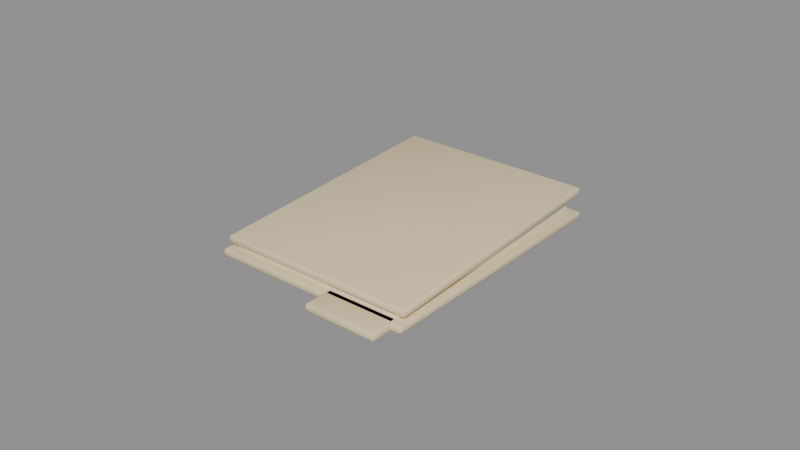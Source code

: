 # Source: Doc_Folder.blend  (saved by Blender 5.3.31; exported with 4.5.12 LTS)
import bpy
from mathutils import Matrix  # noqa: F401  (used for matrix-valued properties, if any)

bpy.ops.wm.read_factory_settings(use_empty=True)
scene = bpy.context.scene
scene.name = 'Scene'

# ---- materials (node trees are filled in below, after node groups)
mat_mat_papermanila = bpy.data.materials.new('Mat_PaperManila')
mat_mat_papermanila.diffuse_color = (0.8481, 0.6921, 0.42, 1.0)
mat_mat_paperwarm = bpy.data.materials.new('Mat_PaperWarm')
mat_mat_paperwarm.diffuse_color = (0.9662, 0.9287, 0.8378, 1.0)

# ---- material node trees
mat_mat_papermanila.use_nodes = True; mat_mat_papermanila.node_tree.nodes.clear()
_N = mat_mat_papermanila.node_tree.nodes; _L = mat_mat_papermanila.node_tree.links
n0 = _N.new('ShaderNodeBsdfPrincipled'); n0.name = 'Principled BSDF'; n0.location = (-200, 100)
n0.inputs[0].default_value = (0.8481, 0.6921, 0.42, 1.0)
n0.inputs[2].default_value = 0.55
n0.inputs[10].default_value = 0.005
n1 = _N.new('ShaderNodeOutputMaterial'); n1.name = 'Material Output'; n1.location = (200, 100)
_L.new(n0.outputs[0], n1.inputs[0])
n1.is_active_output = True
mat_mat_paperwarm.use_nodes = True; mat_mat_paperwarm.node_tree.nodes.clear()
_N = mat_mat_paperwarm.node_tree.nodes; _L = mat_mat_paperwarm.node_tree.links
n0 = _N.new('ShaderNodeBsdfPrincipled'); n0.name = 'Principled BSDF'; n0.location = (-200, 100)
n0.inputs[0].default_value = (0.9662, 0.9287, 0.8378, 1.0)
n0.inputs[2].default_value = 0.58
n0.inputs[10].default_value = 0.005
n1 = _N.new('ShaderNodeOutputMaterial'); n1.name = 'Material Output'; n1.location = (200, 100)
_L.new(n0.outputs[0], n1.inputs[0])
n1.is_active_output = True

# ---- meshes
me_cube = bpy.data.meshes.new('Cube')
me_cube.from_pydata([(-0.0322, -0.0422, -0.00125), (-0.0322, -0.043, -0.00045), (-0.033, -0.0422, -0.00045), (-0.0322, -0.04277, -0.001016), (-0.03266, -0.04266, -0.0009119), (-0.03277, -0.04277, -0.00045), (-0.03277, -0.0422, -0.001016), (-0.0322, -0.043, 0.00045), (-0.0322, -0.0422, 0.00125), (-0.033, -0.0422, 0.00045), (-0.0322, -0.04277, 0.001016), (-0.03266, -0.04266, 0.0009119), (-0.03277, -0.0422, 0.001016), (-0.03277, -0.04277, 0.00045), (-0.0322, 0.0422, -0.00125), (-0.033, 0.0422, -0.00045), (-0.0322, 0.043, -0.00045), (-0.03277, 0.0422, -0.001016), (-0.03266, 0.04266, -0.0009119), (-0.03277, 0.04277, -0.00045), (-0.0322, 0.04277, -0.001016), (-0.0322, 0.0422, 0.00125), (-0.0322, 0.043, 0.00045), (-0.033, 0.0422, 0.00045), (-0.0322, 0.04277, 0.001016), (-0.03266, 0.04266, 0.0009119), (-0.03277, 0.04277, 0.00045), (-0.03277, 0.0422, 0.001016), (0.0322, -0.0422, -0.00125), (0.033, -0.0422, -0.00045), (0.0322, -0.043, -0.00045), (0.03277, -0.0422, -0.001016), (0.03266, -0.04266, -0.0009119), (0.03277, -0.04277, -0.00045), (0.0322, -0.04277, -0.001016), (0.0322, -0.0422, 0.00125), (0.0322, -0.043, 0.00045), (0.033, -0.0422, 0.00045), (0.0322, -0.04277, 0.001016), (0.03266, -0.04266, 0.0009119), (0.03277, -0.04277, 0.00045), (0.03277, -0.0422, 0.001016), (0.0322, 0.0422, -0.00125), (0.0322, 0.043, -0.00045), (0.033, 0.0422, -0.00045), (0.0322, 0.04277, -0.001016), (0.03266, 0.04266, -0.0009119), (0.03277, 0.04277, -0.00045), (0.03277, 0.0422, -0.001016), (0.0322, 0.0422, 0.00125), (0.033, 0.0422, 0.00045), (0.0322, 0.043, 0.00045), (0.03277, 0.0422, 0.001016), (0.03266, 0.04266, 0.0009119), (0.03277, 0.04277, 0.00045), (0.0322, 0.04277, 0.001016)], [], [(0, 3, 4, 6), (1, 5, 4, 3), (2, 6, 4, 5), (7, 10, 11, 13), (8, 12, 11, 10), (9, 13, 11, 12), (14, 17, 18, 20), (15, 19, 18, 17), (16, 20, 18, 19), (21, 24, 25, 27), (22, 26, 25, 24), (23, 27, 25, 26), (28, 31, 32, 34), (29, 33, 32, 31), (30, 34, 32, 33), (35, 38, 39, 41), (36, 40, 39, 38), (37, 41, 39, 40), (42, 45, 46, 48), (43, 47, 46, 45), (44, 48, 46, 47), (49, 52, 53, 55), (50, 54, 53, 52), (51, 55, 53, 54), (14, 0, 6, 17), (17, 6, 2, 15), (1, 7, 13, 5), (5, 13, 9, 2), (8, 21, 27, 12), (12, 27, 23, 9), (22, 16, 19, 26), (26, 19, 15, 23), (42, 14, 20, 45), (45, 20, 16, 43), (21, 49, 55, 24), (24, 55, 51, 22), (50, 44, 47, 54), (54, 47, 43, 51), (28, 42, 48, 31), (31, 48, 44, 29), (49, 35, 41, 52), (52, 41, 37, 50), (36, 30, 33, 40), (40, 33, 29, 37), (0, 28, 34, 3), (3, 34, 30, 1), (35, 8, 10, 38), (38, 10, 7, 36), (14, 42, 28, 0), (2, 9, 23, 15), (30, 36, 7, 1), (49, 21, 8, 35), (16, 22, 51, 43), (44, 50, 37, 29)])
me_cube.polygons.foreach_set('use_smooth', [True] * 54)
_uv = me_cube.uv_layers.new(name='UVMap')
_uv.uv.foreach_set('vector', [0.128, 0.7477, 0.128, 0.75, 0.1263, 0.75, 0.125, 0.7477, 0.455, 0.997, 0.455, 1.0, 0.4088, 1.0, 0.375, 0.997, 0.455, 0.002326, 0.375, 0.002326, 0.375, 0.0009829, 0.455, 0.0, 0.545, 0.997, 0.625, 0.997, 0.625, 0.9987, 0.545, 1.0, 0.872, 0.7477, 0.875, 0.7477, 0.875, 0.749, 0.872, 0.75, 0.545, 0.002326, 0.545, 0.0, 0.5912, 0.0, 0.625, 0.002326, 0.128, 0.5023, 0.125, 0.5023, 0.125, 0.501, 0.128, 0.5, 0.455, 0.2477, 0.455, 0.25, 0.3919, 0.2506, 0.375, 0.2477, 0.455, 0.253, 0.375, 0.253, 0.3919, 0.2506, 0.455, 0.25, 0.872, 0.5023, 0.872, 0.5, 0.8737, 0.5, 0.875, 0.5023, 0.545, 0.253, 0.545, 0.25, 0.6081, 0.2495, 0.625, 0.253, 0.545, 0.2477, 0.625, 0.2477, 0.6081, 0.2495, 0.545, 0.25, 0.372, 0.7477, 0.375, 0.7477, 0.3863, 0.7501, 0.3735, 0.7515, 0.455, 0.7477, 0.455, 0.75, 0.3863, 0.7501, 0.375, 0.7477, 0.455, 0.753, 0.3735, 0.7515, 0.3863, 0.7501, 0.455, 0.75, 0.628, 0.7477, 0.6265, 0.7515, 0.6142, 0.7497, 0.625, 0.7477, 0.545, 0.753, 0.545, 0.75, 0.6142, 0.7497, 0.6265, 0.7515, 0.545, 0.7477, 0.625, 0.7477, 0.6142, 0.7497, 0.545, 0.75, 0.372, 0.5023, 0.3735, 0.4985, 0.3858, 0.5003, 0.375, 0.5023, 0.455, 0.497, 0.455, 0.5, 0.3858, 0.5003, 0.3735, 0.4985, 0.455, 0.5023, 0.375, 0.5023, 0.3858, 0.5003, 0.455, 0.5, 0.628, 0.5023, 0.625, 0.5023, 0.6137, 0.4999, 0.6265, 0.4985, 0.545, 0.5023, 0.545, 0.5, 0.6137, 0.4999, 0.625, 0.5023, 0.545, 0.497, 0.6265, 0.4985, 0.6137, 0.4999, 0.545, 0.5, 0.128, 0.5023, 0.128, 0.7477, 0.125, 0.7477, 0.125, 0.5023, 0.375, 0.2477, 0.375, 0.002326, 0.455, 0.002326, 0.455, 0.2477, 0.455, 0.997, 0.545, 0.997, 0.545, 1.0, 0.455, 1.0, 0.455, 0.0, 0.545, 0.0, 0.545, 0.002326, 0.455, 0.002326, 0.872, 0.7477, 0.872, 0.5023, 0.875, 0.5023, 0.875, 0.7477, 0.625, 0.002326, 0.625, 0.2477, 0.545, 0.2477, 0.545, 0.002326, 0.545, 0.253, 0.455, 0.253, 0.455, 0.25, 0.545, 0.25, 0.545, 0.25, 0.455, 0.25, 0.455, 0.2477, 0.545, 0.2477, 0.372, 0.5023, 0.128, 0.5023, 0.128, 0.5, 0.3735, 0.4985, 0.3735, 0.4985, 0.375, 0.253, 0.455, 0.253, 0.455, 0.497, 0.872, 0.5023, 0.628, 0.5023, 0.6265, 0.4985, 0.872, 0.5, 0.625, 0.253, 0.6265, 0.4985, 0.545, 0.497, 0.545, 0.253, 0.545, 0.5023, 0.455, 0.5023, 0.455, 0.5, 0.545, 0.5, 0.545, 0.5, 0.455, 0.5, 0.455, 0.497, 0.545, 0.497, 0.372, 0.7477, 0.372, 0.5023, 0.375, 0.5023, 0.375, 0.7477, 0.375, 0.7477, 0.375, 0.5023, 0.455, 0.5023, 0.455, 0.7477, 0.628, 0.5023, 0.628, 0.7477, 0.625, 0.7477, 0.625, 0.5023, 0.625, 0.5023, 0.625, 0.7477, 0.545, 0.7477, 0.545, 0.5023, 0.545, 0.753, 0.455, 0.753, 0.455, 0.75, 0.545, 0.75, 0.545, 0.75, 0.455, 0.75, 0.455, 0.7477, 0.545, 0.7477, 0.128, 0.7477, 0.372, 0.7477, 0.3735, 0.7515, 0.128, 0.75, 0.375, 0.997, 0.3735, 0.7515, 0.455, 0.753, 0.455, 0.997, 0.628, 0.7477, 0.872, 0.7477, 0.872, 0.75, 0.6265, 0.7515, 0.6265, 0.7515, 0.625, 0.997, 0.545, 0.997, 0.545, 0.753, 0.128, 0.5023, 0.372, 0.5023, 0.372, 0.7477, 0.128, 0.7477, 0.455, 0.002326, 0.545, 0.002326, 0.545, 0.2477, 0.455, 0.2477, 0.455, 0.753, 0.545, 0.753, 0.545, 0.997, 0.455, 0.997, 0.628, 0.5023, 0.872, 0.5023, 0.872, 0.7477, 0.628, 0.7477, 0.455, 0.253, 0.545, 0.253, 0.545, 0.497, 0.455, 0.497, 0.455, 0.5023, 0.545, 0.5023, 0.545, 0.7477, 0.455, 0.7477])
me_cube.materials.append(mat_mat_papermanila)
me_cube.update()
me_cube_001 = bpy.data.meshes.new('Cube.001')
me_cube_001.from_pydata([(-0.0112, -0.0042, -0.00125), (-0.0112, -0.005, -0.00045), (-0.012, -0.0042, -0.00045), (-0.0112, -0.004766, -0.001016), (-0.01166, -0.004662, -0.0009119), (-0.01177, -0.004766, -0.00045), (-0.01177, -0.0042, -0.001016), (-0.0112, -0.005, 0.00045), (-0.0112, -0.0042, 0.00125), (-0.012, -0.0042, 0.00045), (-0.0112, -0.004766, 0.001016), (-0.01166, -0.004662, 0.0009119), (-0.01177, -0.0042, 0.001016), (-0.01177, -0.004766, 0.00045), (-0.0112, 0.0042, -0.00125), (-0.012, 0.0042, -0.00045), (-0.0112, 0.005, -0.00045), (-0.01177, 0.0042, -0.001016), (-0.01166, 0.004662, -0.0009119), (-0.01177, 0.004766, -0.00045), (-0.0112, 0.004766, -0.001016), (-0.0112, 0.0042, 0.00125), (-0.0112, 0.005, 0.00045), (-0.012, 0.0042, 0.00045), (-0.0112, 0.004766, 0.001016), (-0.01166, 0.004662, 0.0009119), (-0.01177, 0.004766, 0.00045), (-0.01177, 0.0042, 0.001016), (0.0112, -0.0042, -0.00125), (0.012, -0.0042, -0.00045), (0.0112, -0.005, -0.00045), (0.01177, -0.0042, -0.001016), (0.01166, -0.004662, -0.0009119), (0.01177, -0.004766, -0.00045), (0.0112, -0.004766, -0.001016), (0.0112, -0.0042, 0.00125), (0.0112, -0.005, 0.00045), (0.012, -0.0042, 0.00045), (0.0112, -0.004766, 0.001016), (0.01166, -0.004662, 0.0009119), (0.01177, -0.004766, 0.00045), (0.01177, -0.0042, 0.001016), (0.0112, 0.0042, -0.00125), (0.0112, 0.005, -0.00045), (0.012, 0.0042, -0.00045), (0.0112, 0.004766, -0.001016), (0.01166, 0.004662, -0.0009119), (0.01177, 0.004766, -0.00045), (0.01177, 0.0042, -0.001016), (0.0112, 0.0042, 0.00125), (0.012, 0.0042, 0.00045), (0.0112, 0.005, 0.00045), (0.01177, 0.0042, 0.001016), (0.01166, 0.004662, 0.0009119), (0.01177, 0.004766, 0.00045), (0.0112, 0.004766, 0.001016)], [], [(0, 3, 4, 6), (1, 5, 4, 3), (2, 6, 4, 5), (7, 10, 11, 13), (8, 12, 11, 10), (9, 13, 11, 12), (14, 17, 18, 20), (15, 19, 18, 17), (16, 20, 18, 19), (21, 24, 25, 27), (22, 26, 25, 24), (23, 27, 25, 26), (28, 31, 32, 34), (29, 33, 32, 31), (30, 34, 32, 33), (35, 38, 39, 41), (36, 40, 39, 38), (37, 41, 39, 40), (42, 45, 46, 48), (43, 47, 46, 45), (44, 48, 46, 47), (49, 52, 53, 55), (50, 54, 53, 52), (51, 55, 53, 54), (14, 0, 6, 17), (17, 6, 2, 15), (1, 7, 13, 5), (5, 13, 9, 2), (8, 21, 27, 12), (12, 27, 23, 9), (22, 16, 19, 26), (26, 19, 15, 23), (42, 14, 20, 45), (45, 20, 16, 43), (21, 49, 55, 24), (24, 55, 51, 22), (50, 44, 47, 54), (54, 47, 43, 51), (28, 42, 48, 31), (31, 48, 44, 29), (49, 35, 41, 52), (52, 41, 37, 50), (36, 30, 33, 40), (40, 33, 29, 37), (0, 28, 34, 3), (3, 34, 30, 1), (35, 8, 10, 38), (38, 10, 7, 36), (14, 42, 28, 0), (2, 9, 23, 15), (30, 36, 7, 1), (49, 21, 8, 35), (16, 22, 51, 43), (44, 50, 37, 29)])
me_cube_001.polygons.foreach_set('use_smooth', [True] * 54)
_uv = me_cube_001.uv_layers.new(name='UVMap')
_uv.uv.foreach_set('vector', [0.1333, 0.73, 0.1333, 0.75, 0.1285, 0.75, 0.125, 0.73, 0.455, 0.9917, 0.455, 1.0, 0.4088, 1.0, 0.375, 0.9917, 0.455, 0.02, 0.375, 0.02, 0.375, 0.008453, 0.455, 0.0, 0.545, 0.9917, 0.625, 0.9917, 0.625, 0.9965, 0.545, 1.0, 0.8667, 0.73, 0.875, 0.73, 0.875, 0.7415, 0.8667, 0.75, 0.545, 0.02, 0.545, 0.0, 0.5912, 0.0, 0.625, 0.02, 0.1333, 0.52, 0.125, 0.52, 0.125, 0.5085, 0.1333, 0.5, 0.455, 0.23, 0.455, 0.25, 0.3919, 0.2518, 0.375, 0.23, 0.455, 0.2583, 0.375, 0.2583, 0.3919, 0.2518, 0.455, 0.25, 0.8667, 0.52, 0.8667, 0.5, 0.8715, 0.5, 0.875, 0.52, 0.545, 0.2583, 0.545, 0.25, 0.6081, 0.2458, 0.625, 0.2583, 0.545, 0.23, 0.625, 0.23, 0.6081, 0.2458, 0.545, 0.25, 0.3667, 0.73, 0.375, 0.73, 0.3863, 0.7484, 0.3708, 0.7542, 0.455, 0.73, 0.455, 0.75, 0.3863, 0.7484, 0.375, 0.73, 0.455, 0.7583, 0.3708, 0.7542, 0.3863, 0.7484, 0.455, 0.75, 0.6333, 0.73, 0.6292, 0.7542, 0.6149, 0.7472, 0.625, 0.73, 0.545, 0.7583, 0.545, 0.75, 0.6149, 0.7472, 0.6292, 0.7542, 0.545, 0.73, 0.625, 0.73, 0.6149, 0.7472, 0.545, 0.75, 0.3667, 0.52, 0.3708, 0.4958, 0.3851, 0.5028, 0.375, 0.52, 0.455, 0.4917, 0.455, 0.5, 0.3851, 0.5028, 0.3708, 0.4958, 0.455, 0.52, 0.375, 0.52, 0.3851, 0.5028, 0.455, 0.5, 0.6333, 0.52, 0.625, 0.52, 0.6137, 0.5016, 0.6292, 0.4958, 0.545, 0.52, 0.545, 0.5, 0.6137, 0.5016, 0.625, 0.52, 0.545, 0.4917, 0.6292, 0.4958, 0.6137, 0.5016, 0.545, 0.5, 0.1333, 0.52, 0.1333, 0.73, 0.125, 0.73, 0.125, 0.52, 0.375, 0.23, 0.375, 0.02, 0.455, 0.02, 0.455, 0.23, 0.455, 0.9917, 0.545, 0.9917, 0.545, 1.0, 0.455, 1.0, 0.455, 0.0, 0.545, 0.0, 0.545, 0.02, 0.455, 0.02, 0.8667, 0.73, 0.8667, 0.52, 0.875, 0.52, 0.875, 0.73, 0.625, 0.02, 0.625, 0.23, 0.545, 0.23, 0.545, 0.02, 0.545, 0.2583, 0.455, 0.2583, 0.455, 0.25, 0.545, 0.25, 0.545, 0.25, 0.455, 0.25, 0.455, 0.23, 0.545, 0.23, 0.3667, 0.52, 0.1333, 0.52, 0.1333, 0.5, 0.3708, 0.4958, 0.3708, 0.4958, 0.375, 0.2583, 0.455, 0.2583, 0.455, 0.4917, 0.8667, 0.52, 0.6333, 0.52, 0.6292, 0.4958, 0.8667, 0.5, 0.625, 0.2583, 0.6292, 0.4958, 0.545, 0.4917, 0.545, 0.2583, 0.545, 0.52, 0.455, 0.52, 0.455, 0.5, 0.545, 0.5, 0.545, 0.5, 0.455, 0.5, 0.455, 0.4917, 0.545, 0.4917, 0.3667, 0.73, 0.3667, 0.52, 0.375, 0.52, 0.375, 0.73, 0.375, 0.73, 0.375, 0.52, 0.455, 0.52, 0.455, 0.73, 0.6333, 0.52, 0.6333, 0.73, 0.625, 0.73, 0.625, 0.52, 0.625, 0.52, 0.625, 0.73, 0.545, 0.73, 0.545, 0.52, 0.545, 0.7583, 0.455, 0.7583, 0.455, 0.75, 0.545, 0.75, 0.545, 0.75, 0.455, 0.75, 0.455, 0.73, 0.545, 0.73, 0.1333, 0.73, 0.3667, 0.73, 0.3708, 0.7542, 0.1333, 0.75, 0.375, 0.9917, 0.3708, 0.7542, 0.455, 0.7583, 0.455, 0.9917, 0.6333, 0.73, 0.8667, 0.73, 0.8667, 0.75, 0.6292, 0.7542, 0.6292, 0.7542, 0.625, 0.9917, 0.545, 0.9917, 0.545, 0.7583, 0.1333, 0.52, 0.3667, 0.52, 0.3667, 0.73, 0.1333, 0.73, 0.455, 0.02, 0.545, 0.02, 0.545, 0.23, 0.455, 0.23, 0.455, 0.7583, 0.545, 0.7583, 0.545, 0.9917, 0.455, 0.9917, 0.6333, 0.52, 0.8667, 0.52, 0.8667, 0.73, 0.6333, 0.73, 0.455, 0.2583, 0.545, 0.2583, 0.545, 0.4917, 0.455, 0.4917, 0.455, 0.52, 0.545, 0.52, 0.545, 0.73, 0.455, 0.73])
me_cube_001.materials.append(mat_mat_papermanila)
me_cube_001.update()
me_cube_002 = bpy.data.meshes.new('Cube.002')
me_cube_002.from_pydata([(-0.0294, -0.0394, -0.00175), (-0.0294, -0.04, -0.00115), (-0.03, -0.0394, -0.00115), (-0.0294, -0.03982, -0.001574), (-0.02975, -0.03975, -0.001496), (-0.02982, -0.03982, -0.00115), (-0.02982, -0.0394, -0.001574), (-0.0294, -0.04, 0.00115), (-0.0294, -0.0394, 0.00175), (-0.03, -0.0394, 0.00115), (-0.0294, -0.03982, 0.001574), (-0.02975, -0.03975, 0.001496), (-0.02982, -0.0394, 0.001574), (-0.02982, -0.03982, 0.00115), (-0.0294, 0.0394, -0.00175), (-0.03, 0.0394, -0.00115), (-0.0294, 0.04, -0.00115), (-0.02982, 0.0394, -0.001574), (-0.02975, 0.03975, -0.001496), (-0.02982, 0.03982, -0.00115), (-0.0294, 0.03982, -0.001574), (-0.0294, 0.0394, 0.00175), (-0.0294, 0.04, 0.00115), (-0.03, 0.0394, 0.00115), (-0.0294, 0.03982, 0.001574), (-0.02975, 0.03975, 0.001496), (-0.02982, 0.03982, 0.00115), (-0.02982, 0.0394, 0.001574), (0.0294, -0.0394, -0.00175), (0.03, -0.0394, -0.00115), (0.0294, -0.04, -0.00115), (0.02982, -0.0394, -0.001574), (0.02975, -0.03975, -0.001496), (0.02982, -0.03982, -0.00115), (0.0294, -0.03982, -0.001574), (0.0294, -0.0394, 0.00175), (0.0294, -0.04, 0.00115), (0.03, -0.0394, 0.00115), (0.0294, -0.03982, 0.001574), (0.02975, -0.03975, 0.001496), (0.02982, -0.03982, 0.00115), (0.02982, -0.0394, 0.001574), (0.0294, 0.0394, -0.00175), (0.0294, 0.04, -0.00115), (0.03, 0.0394, -0.00115), (0.0294, 0.03982, -0.001574), (0.02975, 0.03975, -0.001496), (0.02982, 0.03982, -0.00115), (0.02982, 0.0394, -0.001574), (0.0294, 0.0394, 0.00175), (0.03, 0.0394, 0.00115), (0.0294, 0.04, 0.00115), (0.02982, 0.0394, 0.001574), (0.02975, 0.03975, 0.001496), (0.02982, 0.03982, 0.00115), (0.0294, 0.03982, 0.001574)], [], [(0, 3, 4, 6), (1, 5, 4, 3), (2, 6, 4, 5), (7, 10, 11, 13), (8, 12, 11, 10), (9, 13, 11, 12), (14, 17, 18, 20), (15, 19, 18, 17), (16, 20, 18, 19), (21, 24, 25, 27), (22, 26, 25, 24), (23, 27, 25, 26), (28, 31, 32, 34), (29, 33, 32, 31), (30, 34, 32, 33), (35, 38, 39, 41), (36, 40, 39, 38), (37, 41, 39, 40), (42, 45, 46, 48), (43, 47, 46, 45), (44, 48, 46, 47), (49, 52, 53, 55), (50, 54, 53, 52), (51, 55, 53, 54), (14, 0, 6, 17), (17, 6, 2, 15), (1, 7, 13, 5), (5, 13, 9, 2), (8, 21, 27, 12), (12, 27, 23, 9), (22, 16, 19, 26), (26, 19, 15, 23), (42, 14, 20, 45), (45, 20, 16, 43), (21, 49, 55, 24), (24, 55, 51, 22), (50, 44, 47, 54), (54, 47, 43, 51), (28, 42, 48, 31), (31, 48, 44, 29), (49, 35, 41, 52), (52, 41, 37, 50), (36, 30, 33, 40), (40, 33, 29, 37), (0, 28, 34, 3), (3, 34, 30, 1), (35, 8, 10, 38), (38, 10, 7, 36), (14, 42, 28, 0), (2, 9, 23, 15), (30, 36, 7, 1), (49, 21, 8, 35), (16, 22, 51, 43), (44, 50, 37, 29)])
me_cube_002.polygons.foreach_set('use_smooth', [True] * 54)
_uv = me_cube_002.uv_layers.new(name='UVMap')
_uv.uv.foreach_set('vector', [0.1275, 0.7481, 0.1275, 0.75, 0.1261, 0.75, 0.125, 0.7481, 0.4179, 0.9975, 0.4179, 1.0, 0.3931, 1.0, 0.375, 0.9975, 0.4179, 0.001875, 0.375, 0.001875, 0.375, 0.0007925, 0.4179, 0.0, 0.5821, 0.9975, 0.625, 0.9975, 0.625, 0.9989, 0.5821, 1.0, 0.8725, 0.7481, 0.875, 0.7481, 0.875, 0.7492, 0.8725, 0.75, 0.5821, 0.001875, 0.5821, 0.0, 0.6069, 0.0, 0.625, 0.001875, 0.1275, 0.5019, 0.125, 0.5019, 0.125, 0.5008, 0.1275, 0.5, 0.4179, 0.2481, 0.4179, 0.25, 0.3841, 0.2505, 0.375, 0.2481, 0.4179, 0.2525, 0.375, 0.2525, 0.3841, 0.2505, 0.4179, 0.25, 0.8725, 0.5019, 0.8725, 0.5, 0.8739, 0.5, 0.875, 0.5019, 0.5821, 0.2525, 0.5821, 0.25, 0.6159, 0.2496, 0.625, 0.2525, 0.5821, 0.2481, 0.625, 0.2481, 0.6159, 0.2496, 0.5821, 0.25, 0.3725, 0.7481, 0.375, 0.7481, 0.381, 0.7501, 0.3738, 0.7513, 0.4179, 0.7481, 0.4179, 0.75, 0.381, 0.7501, 0.375, 0.7481, 0.4179, 0.7525, 0.3738, 0.7513, 0.381, 0.7501, 0.4179, 0.75, 0.6275, 0.7481, 0.6262, 0.7513, 0.6193, 0.7497, 0.625, 0.7481, 0.5821, 0.7525, 0.5821, 0.75, 0.6193, 0.7497, 0.6262, 0.7513, 0.5821, 0.7481, 0.625, 0.7481, 0.6193, 0.7497, 0.5821, 0.75, 0.3725, 0.5019, 0.3737, 0.4988, 0.3807, 0.5003, 0.375, 0.5019, 0.4179, 0.4975, 0.4179, 0.5, 0.3807, 0.5003, 0.3737, 0.4988, 0.4179, 0.5019, 0.375, 0.5019, 0.3807, 0.5003, 0.4179, 0.5, 0.6275, 0.5019, 0.625, 0.5019, 0.619, 0.4999, 0.6262, 0.4987, 0.5821, 0.5019, 0.5821, 0.5, 0.619, 0.4999, 0.625, 0.5019, 0.5821, 0.4975, 0.6262, 0.4987, 0.619, 0.4999, 0.5821, 0.5, 0.1275, 0.5019, 0.1275, 0.7481, 0.125, 0.7481, 0.125, 0.5019, 0.375, 0.2481, 0.375, 0.001875, 0.4179, 0.001875, 0.4179, 0.2481, 0.4179, 0.9975, 0.5821, 0.9975, 0.5821, 1.0, 0.4179, 1.0, 0.4179, 0.0, 0.5821, 0.0, 0.5821, 0.001875, 0.4179, 0.001875, 0.8725, 0.7481, 0.8725, 0.5019, 0.875, 0.5019, 0.875, 0.7481, 0.625, 0.001875, 0.625, 0.2481, 0.5821, 0.2481, 0.5821, 0.001875, 0.5821, 0.2525, 0.4179, 0.2525, 0.4179, 0.25, 0.5821, 0.25, 0.5821, 0.25, 0.4179, 0.25, 0.4179, 0.2481, 0.5821, 0.2481, 0.3725, 0.5019, 0.1275, 0.5019, 0.1275, 0.5, 0.3737, 0.4988, 0.3737, 0.4988, 0.375, 0.2525, 0.4179, 0.2525, 0.4179, 0.4975, 0.8725, 0.5019, 0.6275, 0.5019, 0.6262, 0.4987, 0.8725, 0.5, 0.625, 0.2525, 0.6262, 0.4987, 0.5821, 0.4975, 0.5821, 0.2525, 0.5821, 0.5019, 0.4179, 0.5019, 0.4179, 0.5, 0.5821, 0.5, 0.5821, 0.5, 0.4179, 0.5, 0.4179, 0.4975, 0.5821, 0.4975, 0.3725, 0.7481, 0.3725, 0.5019, 0.375, 0.5019, 0.375, 0.7481, 0.375, 0.7481, 0.375, 0.5019, 0.4179, 0.5019, 0.4179, 0.7481, 0.6275, 0.5019, 0.6275, 0.7481, 0.625, 0.7481, 0.625, 0.5019, 0.625, 0.5019, 0.625, 0.7481, 0.5821, 0.7481, 0.5821, 0.5019, 0.5821, 0.7525, 0.4179, 0.7525, 0.4179, 0.75, 0.5821, 0.75, 0.5821, 0.75, 0.4179, 0.75, 0.4179, 0.7481, 0.5821, 0.7481, 0.1275, 0.7481, 0.3725, 0.7481, 0.3738, 0.7513, 0.1275, 0.75, 0.375, 0.9975, 0.3738, 0.7513, 0.4179, 0.7525, 0.4179, 0.9975, 0.6275, 0.7481, 0.8725, 0.7481, 0.8725, 0.75, 0.6262, 0.7513, 0.6262, 0.7513, 0.625, 0.9975, 0.5821, 0.9975, 0.5821, 0.7525, 0.1275, 0.5019, 0.3725, 0.5019, 0.3725, 0.7481, 0.1275, 0.7481, 0.4179, 0.001875, 0.5821, 0.001875, 0.5821, 0.2481, 0.4179, 0.2481, 0.4179, 0.7525, 0.5821, 0.7525, 0.5821, 0.9975, 0.4179, 0.9975, 0.6275, 0.5019, 0.8725, 0.5019, 0.8725, 0.7481, 0.6275, 0.7481, 0.4179, 0.2525, 0.5821, 0.2525, 0.5821, 0.4975, 0.4179, 0.4975, 0.4179, 0.5019, 0.5821, 0.5019, 0.5821, 0.7481, 0.4179, 0.7481])
me_cube_002.materials.append(mat_mat_paperwarm)
me_cube_002.update()
me_cube_003 = bpy.data.meshes.new('Cube.003')
me_cube_003.from_pydata([(-0.0317, -0.0412, -0.00125), (-0.0317, -0.042, -0.00045), (-0.0325, -0.0412, -0.00045), (-0.0317, -0.04177, -0.001016), (-0.03216, -0.04166, -0.0009119), (-0.03227, -0.04177, -0.00045), (-0.03227, -0.0412, -0.001016), (-0.0317, -0.042, 0.00045), (-0.0317, -0.0412, 0.00125), (-0.0325, -0.0412, 0.00045), (-0.0317, -0.04177, 0.001016), (-0.03216, -0.04166, 0.0009119), (-0.03227, -0.0412, 0.001016), (-0.03227, -0.04177, 0.00045), (-0.0317, 0.0412, -0.00125), (-0.0325, 0.0412, -0.00045), (-0.0317, 0.042, -0.00045), (-0.03227, 0.0412, -0.001016), (-0.03216, 0.04166, -0.0009119), (-0.03227, 0.04177, -0.00045), (-0.0317, 0.04177, -0.001016), (-0.0317, 0.0412, 0.00125), (-0.0317, 0.042, 0.00045), (-0.0325, 0.0412, 0.00045), (-0.0317, 0.04177, 0.001016), (-0.03216, 0.04166, 0.0009119), (-0.03227, 0.04177, 0.00045), (-0.03227, 0.0412, 0.001016), (0.0317, -0.0412, -0.00125), (0.0325, -0.0412, -0.00045), (0.0317, -0.042, -0.00045), (0.03227, -0.0412, -0.001016), (0.03216, -0.04166, -0.0009119), (0.03227, -0.04177, -0.00045), (0.0317, -0.04177, -0.001016), (0.0317, -0.0412, 0.00125), (0.0317, -0.042, 0.00045), (0.0325, -0.0412, 0.00045), (0.0317, -0.04177, 0.001016), (0.03216, -0.04166, 0.0009119), (0.03227, -0.04177, 0.00045), (0.03227, -0.0412, 0.001016), (0.0317, 0.0412, -0.00125), (0.0317, 0.042, -0.00045), (0.0325, 0.0412, -0.00045), (0.0317, 0.04177, -0.001016), (0.03216, 0.04166, -0.0009119), (0.03227, 0.04177, -0.00045), (0.03227, 0.0412, -0.001016), (0.0317, 0.0412, 0.00125), (0.0325, 0.0412, 0.00045), (0.0317, 0.042, 0.00045), (0.03227, 0.0412, 0.001016), (0.03216, 0.04166, 0.0009119), (0.03227, 0.04177, 0.00045), (0.0317, 0.04177, 0.001016)], [], [(0, 3, 4, 6), (1, 5, 4, 3), (2, 6, 4, 5), (7, 10, 11, 13), (8, 12, 11, 10), (9, 13, 11, 12), (14, 17, 18, 20), (15, 19, 18, 17), (16, 20, 18, 19), (21, 24, 25, 27), (22, 26, 25, 24), (23, 27, 25, 26), (28, 31, 32, 34), (29, 33, 32, 31), (30, 34, 32, 33), (35, 38, 39, 41), (36, 40, 39, 38), (37, 41, 39, 40), (42, 45, 46, 48), (43, 47, 46, 45), (44, 48, 46, 47), (49, 52, 53, 55), (50, 54, 53, 52), (51, 55, 53, 54), (14, 0, 6, 17), (17, 6, 2, 15), (1, 7, 13, 5), (5, 13, 9, 2), (8, 21, 27, 12), (12, 27, 23, 9), (22, 16, 19, 26), (26, 19, 15, 23), (42, 14, 20, 45), (45, 20, 16, 43), (21, 49, 55, 24), (24, 55, 51, 22), (50, 44, 47, 54), (54, 47, 43, 51), (28, 42, 48, 31), (31, 48, 44, 29), (49, 35, 41, 52), (52, 41, 37, 50), (36, 30, 33, 40), (40, 33, 29, 37), (0, 28, 34, 3), (3, 34, 30, 1), (35, 8, 10, 38), (38, 10, 7, 36), (14, 42, 28, 0), (2, 9, 23, 15), (30, 36, 7, 1), (49, 21, 8, 35), (16, 22, 51, 43), (44, 50, 37, 29)])
me_cube_003.polygons.foreach_set('use_smooth', [True] * 54)
_uv = me_cube_003.uv_layers.new(name='UVMap')
_uv.uv.foreach_set('vector', [0.1281, 0.7476, 0.1281, 0.75, 0.1263, 0.75, 0.125, 0.7476, 0.455, 0.9969, 0.455, 1.0, 0.4088, 1.0, 0.375, 0.9969, 0.455, 0.002381, 0.375, 0.002381, 0.375, 0.001006, 0.455, 0.0, 0.545, 0.9969, 0.625, 0.9969, 0.625, 0.9987, 0.545, 1.0, 0.8719, 0.7476, 0.875, 0.7476, 0.875, 0.749, 0.8719, 0.75, 0.545, 0.002381, 0.545, 0.0, 0.5912, 0.0, 0.625, 0.002381, 0.1281, 0.5024, 0.125, 0.5024, 0.125, 0.501, 0.1281, 0.5, 0.455, 0.2476, 0.455, 0.25, 0.3919, 0.2507, 0.375, 0.2476, 0.455, 0.2531, 0.375, 0.2531, 0.3919, 0.2507, 0.455, 0.25, 0.8719, 0.5024, 0.8719, 0.5, 0.8737, 0.5, 0.875, 0.5024, 0.545, 0.2531, 0.545, 0.25, 0.6081, 0.2495, 0.625, 0.2531, 0.545, 0.2476, 0.625, 0.2476, 0.6081, 0.2495, 0.545, 0.25, 0.3719, 0.7476, 0.375, 0.7476, 0.3863, 0.7501, 0.3735, 0.7515, 0.455, 0.7476, 0.455, 0.75, 0.3863, 0.7501, 0.375, 0.7476, 0.455, 0.7531, 0.3735, 0.7515, 0.3863, 0.7501, 0.455, 0.75, 0.6281, 0.7476, 0.6265, 0.7515, 0.6142, 0.7497, 0.625, 0.7476, 0.545, 0.7531, 0.545, 0.75, 0.6142, 0.7497, 0.6265, 0.7515, 0.545, 0.7476, 0.625, 0.7476, 0.6142, 0.7497, 0.545, 0.75, 0.3719, 0.5024, 0.3735, 0.4985, 0.3858, 0.5003, 0.375, 0.5024, 0.455, 0.4969, 0.455, 0.5, 0.3858, 0.5003, 0.3735, 0.4985, 0.455, 0.5024, 0.375, 0.5024, 0.3858, 0.5003, 0.455, 0.5, 0.6281, 0.5024, 0.625, 0.5024, 0.6137, 0.4999, 0.6265, 0.4985, 0.545, 0.5024, 0.545, 0.5, 0.6137, 0.4999, 0.625, 0.5024, 0.545, 0.4969, 0.6265, 0.4985, 0.6137, 0.4999, 0.545, 0.5, 0.1281, 0.5024, 0.1281, 0.7476, 0.125, 0.7476, 0.125, 0.5024, 0.375, 0.2476, 0.375, 0.002381, 0.455, 0.002381, 0.455, 0.2476, 0.455, 0.9969, 0.545, 0.9969, 0.545, 1.0, 0.455, 1.0, 0.455, 0.0, 0.545, 0.0, 0.545, 0.002381, 0.455, 0.002381, 0.8719, 0.7476, 0.8719, 0.5024, 0.875, 0.5024, 0.875, 0.7476, 0.625, 0.002381, 0.625, 0.2476, 0.545, 0.2476, 0.545, 0.002381, 0.545, 0.2531, 0.455, 0.2531, 0.455, 0.25, 0.545, 0.25, 0.545, 0.25, 0.455, 0.25, 0.455, 0.2476, 0.545, 0.2476, 0.3719, 0.5024, 0.1281, 0.5024, 0.1281, 0.5, 0.3735, 0.4985, 0.3735, 0.4985, 0.375, 0.2531, 0.455, 0.2531, 0.455, 0.4969, 0.8719, 0.5024, 0.6281, 0.5024, 0.6265, 0.4985, 0.8719, 0.5, 0.625, 0.2531, 0.6265, 0.4985, 0.545, 0.4969, 0.545, 0.2531, 0.545, 0.5024, 0.455, 0.5024, 0.455, 0.5, 0.545, 0.5, 0.545, 0.5, 0.455, 0.5, 0.455, 0.4969, 0.545, 0.4969, 0.3719, 0.7476, 0.3719, 0.5024, 0.375, 0.5024, 0.375, 0.7476, 0.375, 0.7476, 0.375, 0.5024, 0.455, 0.5024, 0.455, 0.7476, 0.6281, 0.5024, 0.6281, 0.7476, 0.625, 0.7476, 0.625, 0.5024, 0.625, 0.5024, 0.625, 0.7476, 0.545, 0.7476, 0.545, 0.5024, 0.545, 0.7531, 0.455, 0.7531, 0.455, 0.75, 0.545, 0.75, 0.545, 0.75, 0.455, 0.75, 0.455, 0.7476, 0.545, 0.7476, 0.1281, 0.7476, 0.3719, 0.7476, 0.3735, 0.7515, 0.1281, 0.75, 0.375, 0.9969, 0.3735, 0.7515, 0.455, 0.7531, 0.455, 0.9969, 0.6281, 0.7476, 0.8719, 0.7476, 0.8719, 0.75, 0.6265, 0.7515, 0.6265, 0.7515, 0.625, 0.9969, 0.545, 0.9969, 0.545, 0.7531, 0.1281, 0.5024, 0.3719, 0.5024, 0.3719, 0.7476, 0.1281, 0.7476, 0.455, 0.002381, 0.545, 0.002381, 0.545, 0.2476, 0.455, 0.2476, 0.455, 0.7531, 0.545, 0.7531, 0.545, 0.9969, 0.455, 0.9969, 0.6281, 0.5024, 0.8719, 0.5024, 0.8719, 0.7476, 0.6281, 0.7476, 0.455, 0.2531, 0.545, 0.2531, 0.545, 0.4969, 0.455, 0.4969, 0.455, 0.5024, 0.545, 0.5024, 0.545, 0.7476, 0.455, 0.7476])
me_cube_003.materials.append(mat_mat_papermanila)
me_cube_003.update()

# ---- objects
ob_doc_folder = bpy.data.objects.new('Doc_Folder', None)
ob_folder_backcover = bpy.data.objects.new('Folder_BackCover', me_cube)
ob_folder_indextab = bpy.data.objects.new('Folder_IndexTab', me_cube_001)
ob_folder_innerpages = bpy.data.objects.new('Folder_InnerPages', me_cube_002)
ob_folder_frontcover = bpy.data.objects.new('Folder_FrontCover', me_cube_003)
ob_content_surface_anchor = bpy.data.objects.new('Content_Surface_Anchor', None)
ob_title_anchor = bpy.data.objects.new('Title_Anchor', None)
ob_stamp_target_anchor = bpy.data.objects.new('Stamp_Target_Anchor', None)
ob_grab_pivot_anchor = bpy.data.objects.new('Grab_Pivot_Anchor', None)

# ---- transforms, parenting, visibility, modifiers, constraints
ob_doc_folder.location = (0.0, 0.0, 0.0)
ob_folder_backcover.parent = ob_doc_folder
ob_folder_backcover.location = (0.0, 0.0, 0.0012)
ob_folder_indextab.parent = ob_doc_folder
ob_folder_indextab.location = (0.018, -0.045, 0.0012)
ob_folder_innerpages.parent = ob_doc_folder
ob_folder_innerpages.location = (0.0, 0.0, 0.004)
ob_folder_frontcover.parent = ob_doc_folder
ob_folder_frontcover.location = (0.0, 0.001, 0.007)
ob_folder_frontcover.rotation_euler = (0.05236, 0.0, 0.0)
ob_content_surface_anchor.parent = ob_doc_folder
ob_content_surface_anchor.location = (0.0, 0.0, 0.002)
ob_content_surface_anchor.empty_display_size = 0.015
ob_title_anchor.parent = ob_doc_folder
ob_title_anchor.location = (0.0, -0.02752, 0.002)
ob_title_anchor.empty_display_size = 0.015
ob_stamp_target_anchor.parent = ob_doc_folder
ob_stamp_target_anchor.location = (-0.0165, 0.02408, 0.002)
ob_stamp_target_anchor.empty_display_size = 0.015
ob_grab_pivot_anchor.parent = ob_doc_folder
ob_grab_pivot_anchor.location = (0.0, 0.03612, 0.0)
ob_grab_pivot_anchor.empty_display_size = 0.015

# ---- collection membership
scene.collection.objects.link(ob_doc_folder)
scene.collection.objects.link(ob_folder_backcover)
scene.collection.objects.link(ob_folder_indextab)
scene.collection.objects.link(ob_folder_innerpages)
scene.collection.objects.link(ob_folder_frontcover)
scene.collection.objects.link(ob_content_surface_anchor)
scene.collection.objects.link(ob_title_anchor)
scene.collection.objects.link(ob_stamp_target_anchor)
scene.collection.objects.link(ob_grab_pivot_anchor)

# ---- scene / render settings (as saved in the file)
scene.frame_start = 1; scene.frame_end = 250; scene.frame_set(1)
scene.render.engine = 'BLENDER_EEVEE_NEXT'
scene.render.bake_bias = 0.0
scene.render.bake_samples = 0
scene.render.compositor_device = 'GPU'
scene.eevee.use_volume_custom_range = False
scene.eevee.fast_gi_thickness_near = 0.1
scene.eevee.fast_gi_thickness_far = 0.0
scene.eevee.ray_tracing_options.screen_trace_thickness = 0.1
bpy.context.view_layer.update()

# ---- added for rendering (the .blend has no active camera and no usable light): camera, sun + grey world if the file has none
cam_auto = bpy.data.cameras.new('AutoCamera')
cam_auto.lens = 50.0
cam_auto.sensor_width = 36.0
cam_auto.clip_end = 1000.0
ob_auto_camera = bpy.data.objects.new('AutoCamera', cam_auto)
scene.collection.objects.link(ob_auto_camera)
ob_auto_camera.location = (0.185045, -0.22555, 0.153234)
ob_auto_camera.rotation_euler = (1.09748, -7.21219e-08, 0.694738)
scene.camera = ob_auto_camera
light_auto_sun = bpy.data.lights.new('AutoSun', 'SUN')
light_auto_sun.energy = 3.0
light_auto_sun.angle = 0.0523599
ob_auto_sun = bpy.data.objects.new('AutoSun', light_auto_sun)
scene.collection.objects.link(ob_auto_sun)
ob_auto_sun.rotation_euler = (0.872665, 0.174533, 0.523599)
if scene.world is None:
    world_auto = bpy.data.worlds.new('AutoWorld')
    world_auto.color = (0.3, 0.3, 0.3)
    scene.world = world_auto
bpy.context.view_layer.update()
